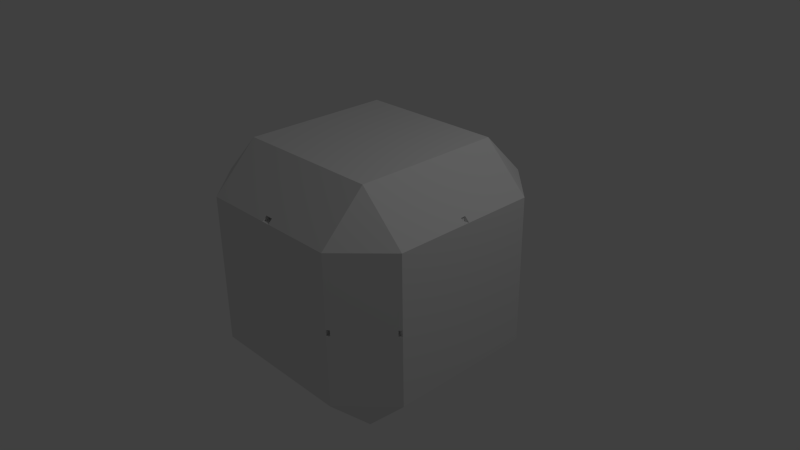 # Source: zerogeebee.blend  (saved by Blender 2.71.0; exported with 4.5.12 LTS)
import bpy
from mathutils import Matrix  # noqa: F401  (used for matrix-valued properties, if any)

bpy.ops.wm.read_factory_settings(use_empty=True)
scene = bpy.context.scene
scene.name = 'Scene'

# ---- collections
col_collection_1 = bpy.data.collections.new('Collection 1'); scene.collection.children.link(col_collection_1)

# ---- materials (node trees are filled in below, after node groups)
mat_material = bpy.data.materials.new('Material')
mat_material.alpha_threshold = 0.0
mat_material.use_transparent_shadow = False
mat_material.roughness = 0.5
mat_material.line_color = (0.0, 0.0, 0.0, 1.0)

# ---- material node trees

# ---- world
world_world = bpy.data.worlds.new('World'); scene.world = world_world
world_world.color = (0.05088, 0.05088, 0.05088)
world_world.use_sun_shadow = False
world_world.sun_shadow_jitter_overblur = 0.0
world_world.cycles.sampling_method = 'MANUAL'
world_world.cycles.sample_map_resolution = 256

# ---- cameras
cam_camera = bpy.data.cameras.new('Camera')
cam_camera.clip_end = 100.0
cam_camera.lens = 35.0
cam_camera.sensor_width = 32.0
cam_camera.sensor_height = 18.0
cam_camera.ortho_scale = 7.314
cam_camera.dof.focus_distance = 0.0
cam_camera.dof.aperture_fstop = 128.0

# ---- lights
light_lamp = bpy.data.lights.new('Lamp', 'POINT')
light_lamp.transmission_factor = 0.0
light_lamp.cutoff_distance = 30.0
light_lamp.energy = 100.0
light_lamp.shadow_buffer_clip_start = 1.001
light_lamp.shadow_soft_size = 0.1
light_lamp.shadow_maximum_resolution = 0.006
light_lamp.use_absolute_resolution = True
light_lamp.cycles.use_multiple_importance_sampling = False

# ---- meshes
me_cube = bpy.data.meshes.new('Cube')
me_cube.from_pydata([(-1.0, 1.6, -1.0), (-1.6, 1.0, -1.0), (-1.6, 0.09104, 0.0), (-1.0, 1.0, -1.6), (-1.538, 0.09104, -1.062), (0.0, 1.0, -1.6), (-1.518, 0.0, -1.063), (0.0, 1.6, -1.0), (0.0, 0.09104, -1.6), (-1.0, 0.0, -1.6), (-1.533, 0.0, -0.9995), (0.0, 0.0, -1.6), (-1.0, 1.6, 0.0), (-1.538, 1.0, -1.062), (-1.6, 1.0, 0.0), (-1.6, 0.09104, -1.0), (0.0, 1.6, 0.0), (-1.0, 0.09104, -1.6), (-1.6, 0.0, 0.0), (-1.538, 0.03467, -1.062), (0.0, 0.03467, -1.6), (-1.6, 0.03467, -1.0), (-1.6, 0.03467, 0.0), (-1.0, 0.03467, -1.6), (-1.538, 0.0, -1.062), (-1.6, 0.0, -1.0), (-1.533, 0.02989, -0.9995), (-1.518, 0.02989, -1.063), (-1.533, 1.067, -1.0), (-1.477, 1.0, -1.123), (-1.477, 0.0, -1.123), (-1.533, 1.067, 0.0), (-1.477, 0.09104, -1.123), (-1.477, 0.03467, -1.123), (-1.566, 1.034, -1.0), (-1.507, 1.0, -1.093), (-1.507, 0.0, -1.093), (-1.528, 1.036, 0.0), (-1.507, 0.09104, -1.093), (-1.507, 0.03467, -1.093), (-1.0, 1.6, -0.08055), (-1.6, 1.0, -0.08055), (0.0, 1.6, -0.08055), (-1.6, 0.0, -0.08055), (-1.6, 0.09104, -0.08055), (-1.6, 0.03467, -0.08055), (-1.533, 1.067, -0.08055), (-1.566, 1.034, -0.08055), (-1.533, 1.067, -0.04027), (-1.566, 1.034, -0.04027), (-1.0, 1.6, -0.04027), (-1.6, 1.0, -0.04027), (0.0, 1.6, -0.04027), (-1.6, 0.0, -0.04027), (-1.6, 0.09104, -0.04027), (-1.6, 0.03467, -0.04027), (-1.566, 1.034, 0.0), (-1.527, 0.9976, 0.0), (-1.528, 1.036, -0.0357), (-1.527, 0.9976, -0.0357), (-0.108, 1.0, -1.6), (-0.108, 1.6, -1.0), (-0.108, 0.0, -1.6), (-0.108, 0.09104, -1.6), (-0.108, 1.6, 0.0), (-0.108, 0.03467, -1.6), (-0.108, 1.6, -0.08055), (-0.108, 1.6, -0.04027), (-0.05401, 0.0, -1.6), (-0.05401, 0.09104, -1.6), (-0.05401, 0.03467, -1.6), (-0.05401, 1.0, -1.6), (-0.05401, 1.6, -1.0), (-0.05401, 1.6, 0.0), (-0.05401, 1.6, -0.08055), (-0.05401, 1.6, -0.04027), (-1.059, 1.0, -1.541), (-1.059, 0.0, -1.541), (-1.066, 1.534, 0.0), (-1.059, 0.09104, -1.541), (-1.059, 0.03467, -1.541), (-1.066, 1.534, -1.0), (-1.066, 1.534, -0.08055), (-1.066, 1.534, -0.04027), (-1.03, 1.0, -1.57), (-1.03, 0.0, -1.57), (-1.033, 1.567, 0.0), (-1.03, 0.09104, -1.57), (-1.03, 0.03467, -1.57), (-1.033, 1.567, -1.0), (-1.033, 1.567, -0.08055), (-1.033, 1.567, -0.04027), (0.0, 1.3, -1.3), (-0.02701, 1.0, -1.6), (-0.02701, 1.6, -1.0), (-0.05401, 1.3, -1.3), (-0.02701, 1.3, -1.3), (-0.005789, 1.451, -1.062), (-0.05401, 1.544, -1.056), (-0.02701, 1.544, -1.056), (-0.02701, 1.445, -0.9944), (-0.005789, 1.445, -0.9944), (0.0, 1.544, -1.056), (-0.04823, 1.445, -0.9944), (-0.04823, 1.451, -1.062), (-0.02701, 1.451, -1.062), (-0.9769, 1.54, 0.0), (-0.9769, 1.54, -0.04027), (-1.01, 1.507, 0.0), (-1.01, 1.507, -0.04027)], [], [(4, 15, 1, 13), (34, 35, 13, 1), (44, 41, 1, 15), (19, 21, 15, 4), (69, 71, 93, 5, 8), (74, 42, 7, 94, 72), (105, 100, 101, 97), (39, 19, 4, 38), (38, 4, 13, 35), (70, 69, 8, 20), (58, 59, 57, 37), (45, 44, 15, 21), (6, 10, 26, 27), (36, 24, 19, 39), (68, 70, 20, 11), (43, 45, 21, 25), (26, 10, 25, 21), (6, 27, 19, 24), (27, 26, 21, 19), (81, 76, 29, 28), (80, 33, 32, 79), (79, 32, 29, 76), (83, 48, 31, 78), (77, 30, 33, 80), (28, 29, 35, 34), (33, 39, 38, 32), (32, 38, 35, 29), (48, 49, 56, 31), (30, 36, 39, 33), (54, 51, 41, 44), (75, 52, 42, 74), (34, 1, 41, 47), (55, 54, 44, 45), (53, 55, 45, 43), (81, 28, 46, 82), (28, 34, 47, 46), (47, 41, 51, 49), (82, 46, 48, 83), (46, 47, 49, 48), (2, 14, 51, 54), (73, 16, 52, 75), (22, 2, 54, 55), (18, 22, 55, 53), (58, 37, 56, 49), (57, 59, 51, 14), (59, 58, 49, 51), (17, 3, 60, 63), (40, 66, 61, 0), (3, 0, 61, 60), (23, 17, 63, 65), (9, 23, 65, 62), (50, 67, 66, 40), (12, 64, 67, 50), (63, 60, 71, 69), (66, 74, 72, 61), (60, 61, 72, 98, 95, 71), (65, 63, 69, 70), (62, 65, 70, 68), (67, 75, 74, 66), (64, 73, 75, 67), (89, 84, 76, 81), (88, 80, 79, 87), (87, 79, 76, 84), (91, 83, 78, 86), (85, 77, 80, 88), (89, 81, 82, 90), (90, 82, 83, 91), (0, 3, 84, 89), (23, 88, 87, 17), (17, 87, 84, 3), (91, 86, 108, 109), (9, 85, 88, 23), (0, 89, 90, 40), (40, 90, 91, 50), (93, 96, 92, 5), (71, 95, 96, 93), (104, 103, 100, 105), (96, 99, 102, 92), (95, 98, 99, 96), (101, 100, 94, 7), (100, 103, 72, 94), (103, 104, 98, 72), (105, 97, 102, 99), (104, 105, 99, 98), (107, 109, 108, 106), (50, 91, 109, 107), (12, 50, 107, 106)])
me_cube.materials.append(mat_material)
me_cube.use_remesh_preserve_volume = False
me_cube.use_remesh_preserve_attributes = False
me_cube.use_mirror_vertex_groups = False
me_cube.update()

# ---- objects
ob_cube = bpy.data.objects.new('Cube', me_cube)
ob_lamp = bpy.data.objects.new('Lamp', light_lamp)
ob_camera = bpy.data.objects.new('Camera', cam_camera)

# ---- transforms, parenting, visibility, modifiers, constraints
ob_cube.location = (0.0, 0.0, 0.0)
ob_cube.lock_rotations_4d = False
ob_cube.empty_display_type = 'ARROWS'
ob_cube.lineart.crease_threshold = 0.0
_m = ob_cube.modifiers.new('Mirror', 'MIRROR')
_m.use_axis = (True, True, True)
ob_lamp.location = (4.076, 1.005, 5.904)
ob_lamp.rotation_euler = (0.6503, 0.05522, 1.866)
ob_lamp.lock_rotations_4d = False
ob_lamp.empty_display_type = 'ARROWS'
ob_lamp.color = (0.0, 0.0, 0.0, 0.0)
ob_lamp.lineart.crease_threshold = 0.0
ob_camera.location = (7.481, -6.508, 5.344)
ob_camera.rotation_euler = (1.109, 0.01082, 0.8149)
ob_camera.lock_rotations_4d = False
ob_camera.empty_display_type = 'ARROWS'
ob_camera.color = (0.0, 0.0, 0.0, 0.0)
ob_camera.display_type = 'WIRE'
ob_camera.lineart.crease_threshold = 0.0

# ---- collection membership
col_collection_1.objects.link(ob_cube)
col_collection_1.objects.link(ob_lamp)
col_collection_1.objects.link(ob_camera)

# ---- scene / render settings (as saved in the file)
scene.camera = ob_camera
scene.frame_start = 1; scene.frame_end = 250; scene.frame_set(0)
scene.render.engine = 'BLENDER_EEVEE_NEXT'
scene.render.resolution_percentage = 50
scene.render.dither_intensity = 0.0
scene.cycles.use_denoising = False
scene.cycles.samples = 10
scene.cycles.sampling_pattern = 'TABULATED_SOBOL'
scene.cycles.light_sampling_threshold = 0.0
scene.cycles.use_adaptive_sampling = False
scene.cycles.use_light_tree = False
scene.cycles.blur_glossy = 0.0
scene.cycles.volume_bounces = 1
scene.cycles.pixel_filter_type = 'GAUSSIAN'
scene.cycles.sample_clamp_indirect = 0.0
scene.view_settings.view_transform = 'Standard'
bpy.context.view_layer.update()
